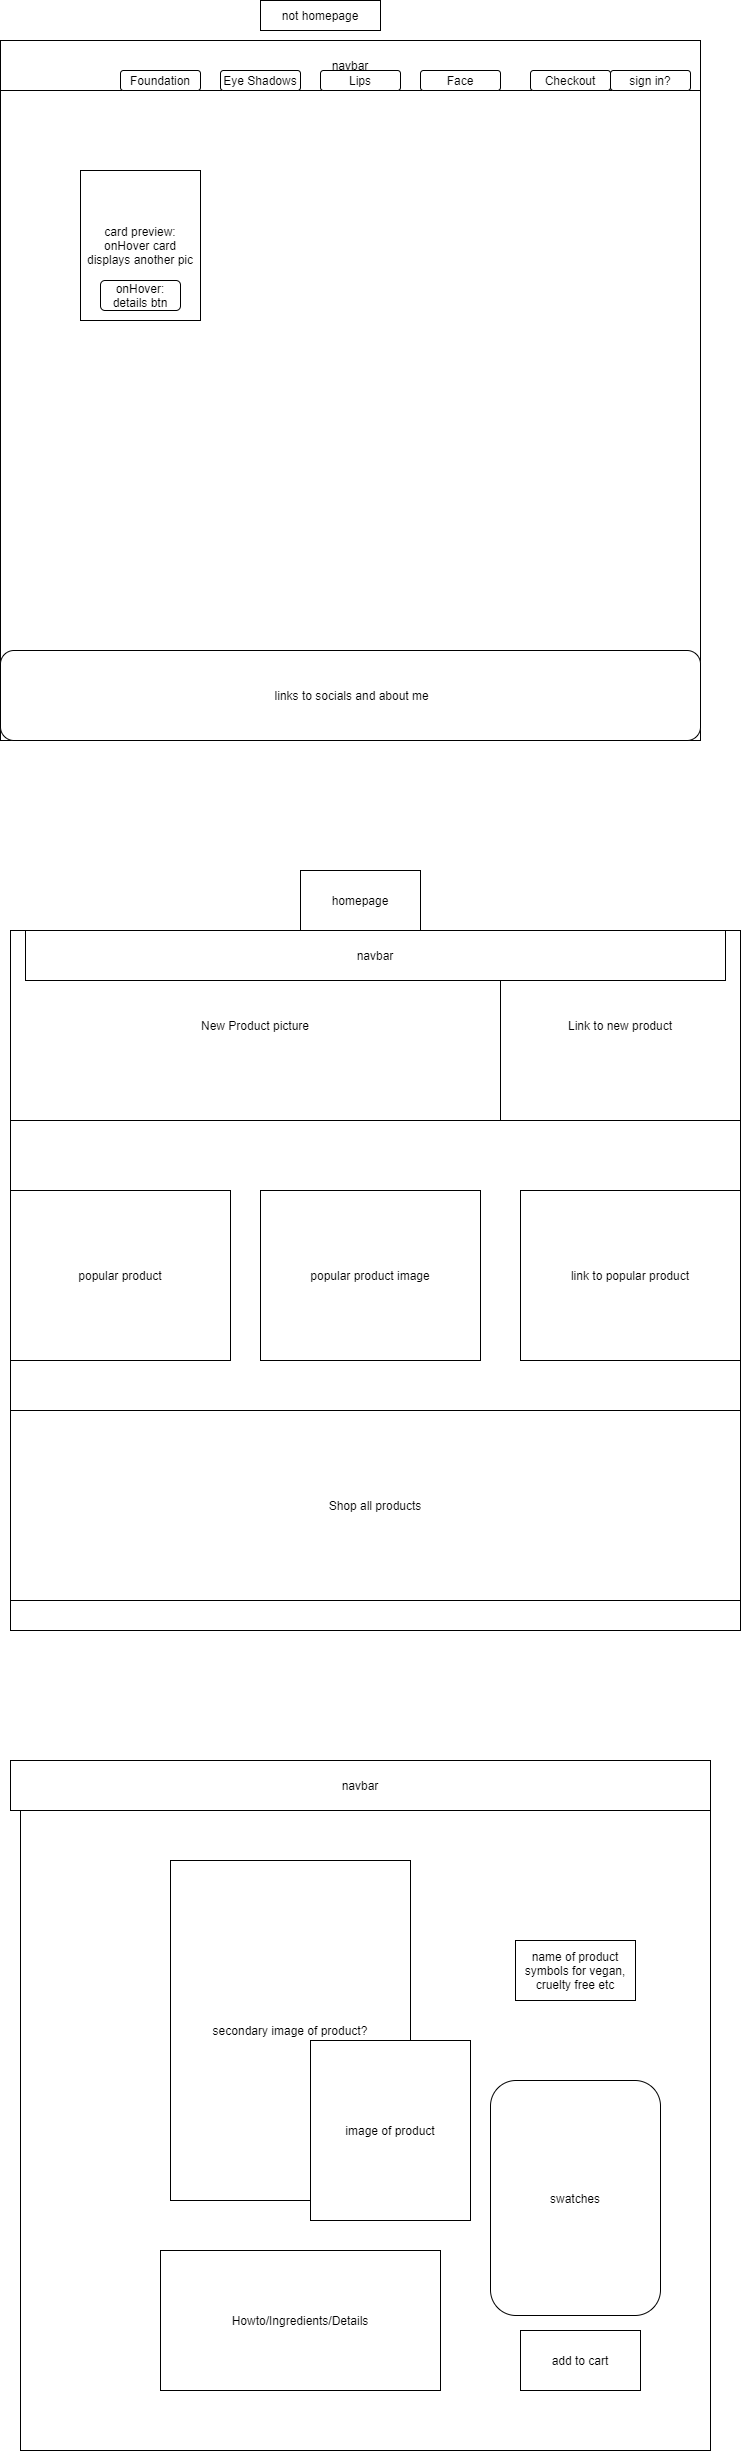

The diagram above was exported from draw.io. Its source (the exported page's mxGraphModel, read from the mxfile embedded in the PNG):
<mxGraphModel dx="1422" dy="762" grid="1" gridSize="10" guides="1" tooltips="1" connect="1" arrows="1" fold="1" page="1" pageScale="1" pageWidth="850" pageHeight="1100" math="0" shadow="0">
  <root>
    <mxCell id="0" />
    <mxCell id="1" parent="0" />
    <mxCell id="o3aHTiKHKUlm1dSy-kSI-1" value="" style="whiteSpace=wrap;html=1;aspect=fixed;" vertex="1" parent="1">
      <mxGeometry x="70" y="40" width="700" height="700" as="geometry" />
    </mxCell>
    <mxCell id="o3aHTiKHKUlm1dSy-kSI-2" value="navbar" style="rounded=0;whiteSpace=wrap;html=1;" vertex="1" parent="1">
      <mxGeometry x="70" y="40" width="700" height="50" as="geometry" />
    </mxCell>
    <mxCell id="o3aHTiKHKUlm1dSy-kSI-4" value="sign in?" style="rounded=1;whiteSpace=wrap;html=1;" vertex="1" parent="1">
      <mxGeometry x="680" y="70" width="80" height="20" as="geometry" />
    </mxCell>
    <mxCell id="o3aHTiKHKUlm1dSy-kSI-5" value="Checkout" style="rounded=1;whiteSpace=wrap;html=1;" vertex="1" parent="1">
      <mxGeometry x="600" y="70" width="80" height="20" as="geometry" />
    </mxCell>
    <mxCell id="o3aHTiKHKUlm1dSy-kSI-6" value="Face" style="rounded=1;whiteSpace=wrap;html=1;" vertex="1" parent="1">
      <mxGeometry x="490" y="70" width="80" height="20" as="geometry" />
    </mxCell>
    <mxCell id="o3aHTiKHKUlm1dSy-kSI-7" value="Lips" style="rounded=1;whiteSpace=wrap;html=1;" vertex="1" parent="1">
      <mxGeometry x="390" y="70" width="80" height="20" as="geometry" />
    </mxCell>
    <mxCell id="o3aHTiKHKUlm1dSy-kSI-8" value="Eye Shadows" style="rounded=1;whiteSpace=wrap;html=1;" vertex="1" parent="1">
      <mxGeometry x="290" y="70" width="80" height="20" as="geometry" />
    </mxCell>
    <mxCell id="o3aHTiKHKUlm1dSy-kSI-9" value="Foundation" style="rounded=1;whiteSpace=wrap;html=1;" vertex="1" parent="1">
      <mxGeometry x="190" y="70" width="80" height="20" as="geometry" />
    </mxCell>
    <mxCell id="o3aHTiKHKUlm1dSy-kSI-11" value="card preview: onHover card displays another pic" style="rounded=0;whiteSpace=wrap;html=1;" vertex="1" parent="1">
      <mxGeometry x="150" y="170" width="120" height="150" as="geometry" />
    </mxCell>
    <mxCell id="o3aHTiKHKUlm1dSy-kSI-12" value="onHover: details btn" style="rounded=1;whiteSpace=wrap;html=1;" vertex="1" parent="1">
      <mxGeometry x="170" y="280" width="80" height="30" as="geometry" />
    </mxCell>
    <mxCell id="o3aHTiKHKUlm1dSy-kSI-13" value="&amp;nbsp;links to socials and about me" style="rounded=1;whiteSpace=wrap;html=1;" vertex="1" parent="1">
      <mxGeometry x="70" y="650" width="700" height="90" as="geometry" />
    </mxCell>
    <mxCell id="o3aHTiKHKUlm1dSy-kSI-14" value="not homepage" style="rounded=0;whiteSpace=wrap;html=1;" vertex="1" parent="1">
      <mxGeometry x="330" width="120" height="30" as="geometry" />
    </mxCell>
    <mxCell id="o3aHTiKHKUlm1dSy-kSI-16" value="" style="rounded=0;whiteSpace=wrap;html=1;" vertex="1" parent="1">
      <mxGeometry x="80" y="960" width="730" height="670" as="geometry" />
    </mxCell>
    <mxCell id="o3aHTiKHKUlm1dSy-kSI-17" value="New Product picture" style="rounded=0;whiteSpace=wrap;html=1;" vertex="1" parent="1">
      <mxGeometry x="80" y="930" width="490" height="190" as="geometry" />
    </mxCell>
    <mxCell id="o3aHTiKHKUlm1dSy-kSI-18" value="Link to new product" style="rounded=0;whiteSpace=wrap;html=1;" vertex="1" parent="1">
      <mxGeometry x="570" y="930" width="240" height="190" as="geometry" />
    </mxCell>
    <mxCell id="o3aHTiKHKUlm1dSy-kSI-19" value="popular product" style="rounded=0;whiteSpace=wrap;html=1;" vertex="1" parent="1">
      <mxGeometry x="80" y="1190" width="220" height="170" as="geometry" />
    </mxCell>
    <mxCell id="o3aHTiKHKUlm1dSy-kSI-21" value="link to popular product" style="rounded=0;whiteSpace=wrap;html=1;" vertex="1" parent="1">
      <mxGeometry x="590" y="1190" width="220" height="170" as="geometry" />
    </mxCell>
    <mxCell id="o3aHTiKHKUlm1dSy-kSI-22" value="popular product image" style="rounded=0;whiteSpace=wrap;html=1;" vertex="1" parent="1">
      <mxGeometry x="330" y="1190" width="220" height="170" as="geometry" />
    </mxCell>
    <mxCell id="o3aHTiKHKUlm1dSy-kSI-23" value="Shop all products" style="rounded=0;whiteSpace=wrap;html=1;" vertex="1" parent="1">
      <mxGeometry x="80" y="1410" width="730" height="190" as="geometry" />
    </mxCell>
    <mxCell id="o3aHTiKHKUlm1dSy-kSI-26" value="homepage" style="whiteSpace=wrap;html=1;" vertex="1" parent="1">
      <mxGeometry x="370" y="870" width="120" height="60" as="geometry" />
    </mxCell>
    <mxCell id="o3aHTiKHKUlm1dSy-kSI-27" value="" style="whiteSpace=wrap;html=1;aspect=fixed;" vertex="1" parent="1">
      <mxGeometry x="90" y="1760" width="690" height="690" as="geometry" />
    </mxCell>
    <mxCell id="o3aHTiKHKUlm1dSy-kSI-28" value="secondary image of product?" style="rounded=0;whiteSpace=wrap;html=1;" vertex="1" parent="1">
      <mxGeometry x="240" y="1860" width="240" height="340" as="geometry" />
    </mxCell>
    <mxCell id="o3aHTiKHKUlm1dSy-kSI-29" value="image of product" style="rounded=0;whiteSpace=wrap;html=1;" vertex="1" parent="1">
      <mxGeometry x="380" y="2040" width="160" height="180" as="geometry" />
    </mxCell>
    <mxCell id="o3aHTiKHKUlm1dSy-kSI-31" value="swatches" style="rounded=1;whiteSpace=wrap;html=1;" vertex="1" parent="1">
      <mxGeometry x="560" y="2080" width="170" height="235" as="geometry" />
    </mxCell>
    <mxCell id="o3aHTiKHKUlm1dSy-kSI-32" value="name of product&lt;br&gt;symbols for vegan, cruelty free etc" style="rounded=0;whiteSpace=wrap;html=1;" vertex="1" parent="1">
      <mxGeometry x="585" y="1940" width="120" height="60" as="geometry" />
    </mxCell>
    <mxCell id="o3aHTiKHKUlm1dSy-kSI-33" value="add to cart" style="rounded=0;whiteSpace=wrap;html=1;" vertex="1" parent="1">
      <mxGeometry x="590" y="2330" width="120" height="60" as="geometry" />
    </mxCell>
    <mxCell id="o3aHTiKHKUlm1dSy-kSI-35" value="navbar" style="rounded=0;whiteSpace=wrap;html=1;" vertex="1" parent="1">
      <mxGeometry x="80" y="1760" width="700" height="50" as="geometry" />
    </mxCell>
    <mxCell id="o3aHTiKHKUlm1dSy-kSI-36" value="navbar" style="rounded=0;whiteSpace=wrap;html=1;" vertex="1" parent="1">
      <mxGeometry x="95" y="930" width="700" height="50" as="geometry" />
    </mxCell>
    <mxCell id="o3aHTiKHKUlm1dSy-kSI-37" value="Howto/Ingredients/Details" style="rounded=0;whiteSpace=wrap;html=1;" vertex="1" parent="1">
      <mxGeometry x="230" y="2250" width="280" height="140" as="geometry" />
    </mxCell>
  </root>
</mxGraphModel>